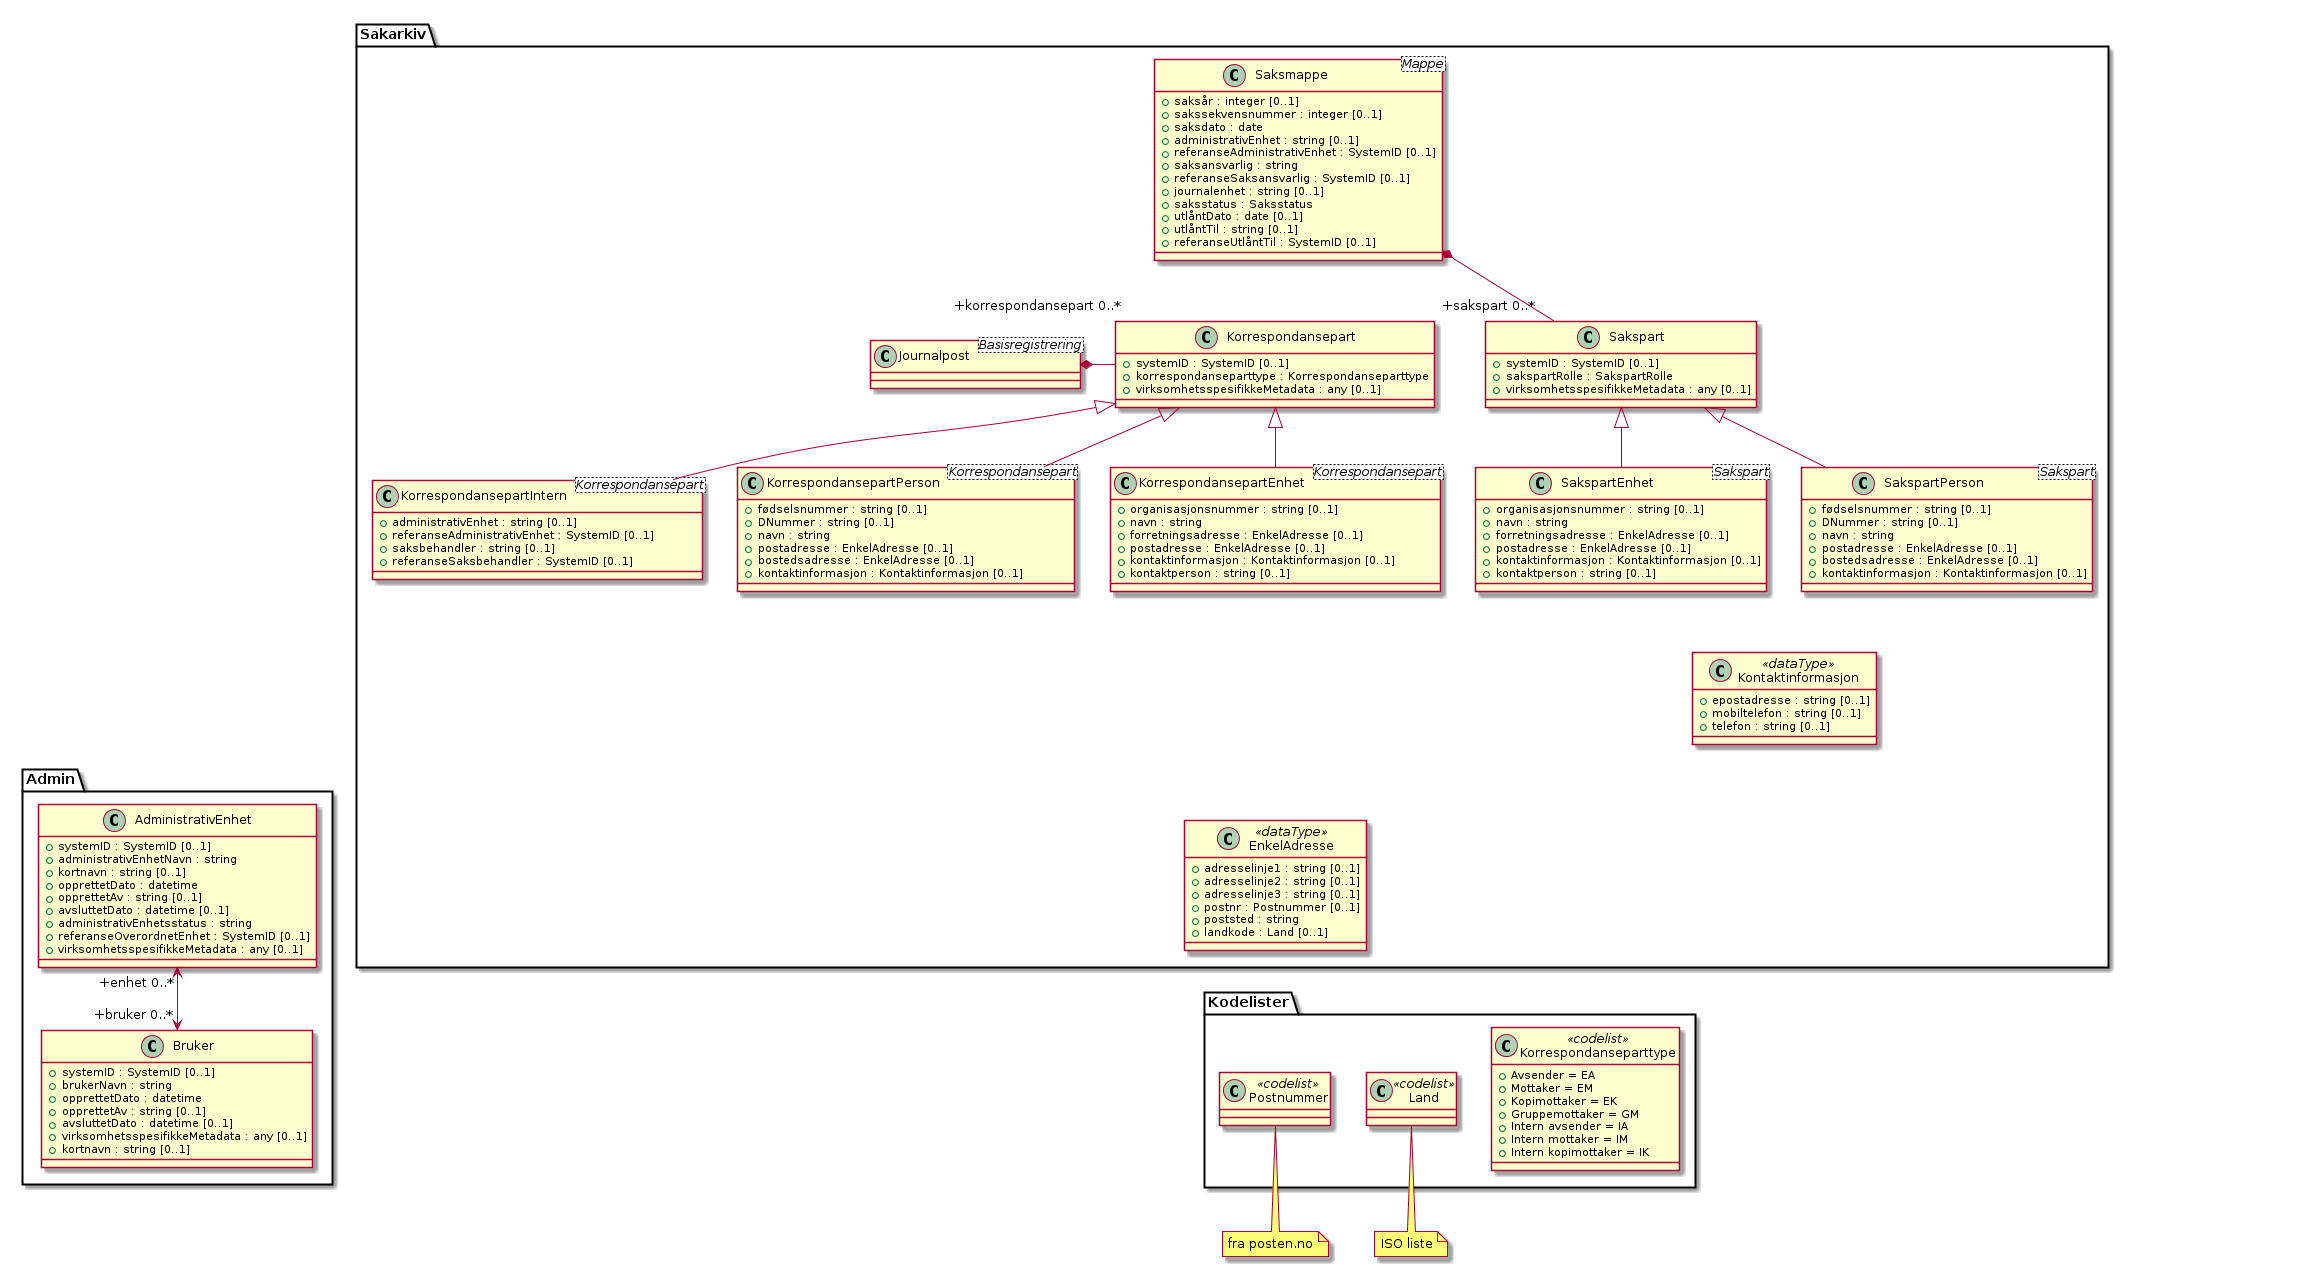

The diagram above was rendered by PlantUML. Its source (embedded in the PNG):
@startuml
class Sakarkiv.Journalpost <Basisregistrering>

class Kodelister.Korrespondanseparttype <<codelist>> {
  +Avsender = EA
  +Mottaker = EM
  +Kopimottaker = EK
  +Gruppemottaker = GM
  +Intern avsender = IA
  +Intern mottaker = IM
  +Intern kopimottaker = IK
}
class Sakarkiv.Korrespondansepart {
  +systemID : SystemID [0..1]
  +korrespondanseparttype : Korrespondanseparttype
  +virksomhetsspesifikkeMetadata : any [0..1]
}
class Sakarkiv.KorrespondansepartIntern <Korrespondansepart> {
  +administrativEnhet : string [0..1]
  +referanseAdministrativEnhet : SystemID [0..1]
  +saksbehandler : string [0..1]
  +referanseSaksbehandler : SystemID [0..1]
}
class Sakarkiv.KorrespondansepartPerson <Korrespondansepart> {
  +fødselsnummer : string [0..1]
  +DNummer : string [0..1]
  +navn : string
  +postadresse : EnkelAdresse [0..1]
  +bostedsadresse : EnkelAdresse [0..1]
  +kontaktinformasjon : Kontaktinformasjon [0..1]
}
class Sakarkiv.KorrespondansepartEnhet <Korrespondansepart> {
  +organisasjonsnummer : string [0..1]
  +navn : string
  +forretningsadresse : EnkelAdresse [0..1]
  +postadresse : EnkelAdresse [0..1]
  +kontaktinformasjon : Kontaktinformasjon [0..1]
  +kontaktperson : string [0..1]
}

Sakarkiv.Journalpost *- "+korrespondansepart 0..*" Sakarkiv.Korrespondansepart
Sakarkiv.Korrespondansepart <-[hidden]- Kodelister.Korrespondanseparttype
Sakarkiv.Korrespondansepart <|-- Sakarkiv.KorrespondansepartPerson
Sakarkiv.Korrespondansepart <|-- Sakarkiv.KorrespondansepartEnhet
Sakarkiv.Korrespondansepart <|-- Sakarkiv.KorrespondansepartIntern

note "ISO liste" as isoliste
note "fra posten.no" as fraposten
class Kodelister.Land <<codelist>>
class Kodelister.Postnummer <<codelist>>
Sakarkiv.EnkelAdresse <-[hidden]- Kodelister.Land
Kodelister.Land .. isoliste
Sakarkiv.EnkelAdresse <-[hidden]- Kodelister.Postnummer
Kodelister.Postnummer .. fraposten

class Admin.AdministrativEnhet {
  +systemID : SystemID [0..1]
  +administrativEnhetNavn : string
  +kortnavn : string [0..1]
  +opprettetDato : datetime
  +opprettetAv : string [0..1]
  +avsluttetDato : datetime [0..1]
  +administrativEnhetsstatus : string
  +referanseOverordnetEnhet : SystemID [0..1]
  +virksomhetsspesifikkeMetadata : any [0..1]
}
class Admin.Bruker {
  +systemID : SystemID [0..1]
  +brukerNavn : string
  +opprettetDato : datetime
  +opprettetAv : string [0..1]
  +avsluttetDato : datetime [0..1]
  +virksomhetsspesifikkeMetadata : any [0..1]
  +kortnavn : string [0..1]
}

Sakarkiv.KorrespondansepartIntern <-[hidden]-- Admin.AdministrativEnhet
Admin.AdministrativEnhet "+enhet 0..*" <--> "+bruker 0..*" Admin.Bruker

class Sakarkiv.EnkelAdresse <<dataType>> {
  +adresselinje1 : string [0..1]
  +adresselinje2 : string [0..1]
  +adresselinje3 : string [0..1]
  +postnr : Postnummer [0..1]
  +poststed : string
  +landkode : Land [0..1]
}

Sakarkiv.KorrespondansepartPerson <-[hidden]-- Sakarkiv.EnkelAdresse
Sakarkiv.KorrespondansepartEnhet <-[hidden]-- Sakarkiv.EnkelAdresse

class Sakarkiv.Kontaktinformasjon <<dataType>> {
  +epostadresse : string [0..1]
  +mobiltelefon : string [0..1]
  +telefon : string [0..1]
}
class Sakarkiv.Saksmappe <Mappe> {
  +saksår : integer [0..1]
  +sakssekvensnummer : integer [0..1]
  +saksdato : date
  +administrativEnhet : string [0..1]
  +referanseAdministrativEnhet : SystemID [0..1]
  +saksansvarlig : string
  +referanseSaksansvarlig : SystemID [0..1]
  +journalenhet : string [0..1]
  +saksstatus : Saksstatus
  +utlåntDato : date [0..1]
  +utlåntTil : string [0..1]
  +referanseUtlåntTil : SystemID [0..1]
}
class Sakarkiv.Sakspart {
  +systemID : SystemID [0..1]
  +sakspartRolle : SakspartRolle
  +virksomhetsspesifikkeMetadata : any [0..1]
}
class Sakarkiv.SakspartPerson <Sakspart> {
  +fødselsnummer : string [0..1]
  +DNummer : string [0..1]
  +navn : string
  +postadresse : EnkelAdresse [0..1]
  +bostedsadresse : EnkelAdresse [0..1]
  +kontaktinformasjon : Kontaktinformasjon [0..1]
}
class Sakarkiv.SakspartEnhet <Sakspart> {
  +organisasjonsnummer : string [0..1]
  +navn : string
  +forretningsadresse : EnkelAdresse [0..1]
  +postadresse : EnkelAdresse [0..1]
  +kontaktinformasjon : Kontaktinformasjon [0..1]
  +kontaktperson : string [0..1]
}

Sakarkiv.Saksmappe *-- "+sakspart 0..*" Sakarkiv.Sakspart
Sakarkiv.Sakspart <|-- Sakarkiv.SakspartPerson
Sakarkiv.Sakspart <|-- Sakarkiv.SakspartEnhet
Sakarkiv.Saksmappe <-[hidden]- Sakarkiv.Journalpost
Sakarkiv.SakspartPerson <-[hidden]- Sakarkiv.Kontaktinformasjon
Sakarkiv.SakspartEnhet <-[hidden]- Sakarkiv.Kontaktinformasjon

@enduml